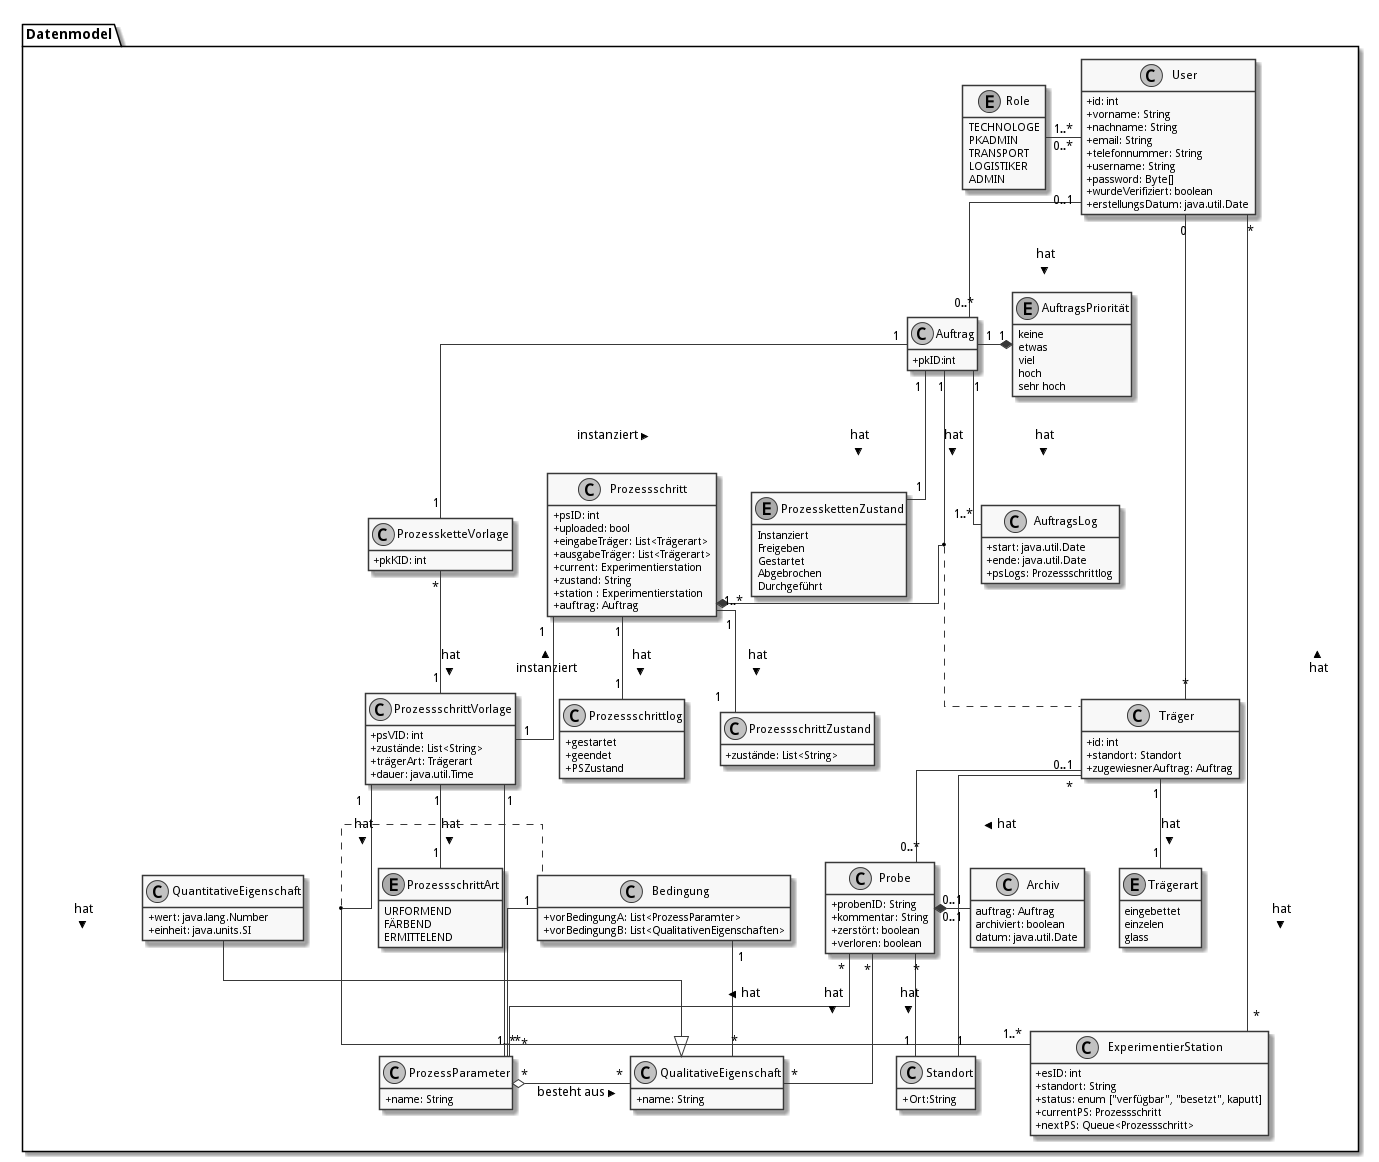

The diagram above was rendered by PlantUML. Its source (embedded in the PNG):
@startuml
skinparam monochrome true
skinparam componentStyle uml2
skinparam linetype ortho
skinparam classAttributeIconSize 0


hide empty members

package Datenmodel {
  enum Role{
  TECHNOLOGE
  PKADMIN
  TRANSPORT
  LOGISTIKER
  ADMIN
}

class User {
  +id: int
  +vorname: String
  +nachname: String
  +email: String
  +telefonnummer: String
  +username: String
  +password: Byte[]
  +wurdeVerifiziert: boolean
  +erstellungsDatum: java.util.Date
}


class Probe {
  +probenID: String
  +kommentar: String
  +zerstört: boolean
  +verloren: boolean
}


class Standort {
  +Ort:String
}

class Träger {
  +id: int
  +standort: Standort
  +zugewiesnerAuftrag: Auftrag
}

enum Trägerart {
  eingebettet
  einzelen
  glass
}

class Archiv {
auftrag: Auftrag
archiviert: boolean
datum: java.util.Date
}

class "QualitativeEigenschaft" as qualE {
  +name: String
}

class "QuantitativeEigenschaft" as quantE {
  +wert: java.lang.Number
  +einheit: java.units.SI
}

class "Prozessschritt" as ps {
  +psID: int
  +uploaded: bool
  +eingabeTräger: List<Trägerart>
  +ausgabeTräger: List<Trägerart>
  +current: Experimentierstation
  +zustand: String
  +station : Experimentierstation
  +auftrag: Auftrag
}

class Prozessschrittlog {
  +gestartet
  +geendet
  +PSZustand
}

class ProzessschrittZustand {
   +zustände: List<String>
}

class "ProzessschrittVorlage" as psV {
  +psVID: int
  +zustände: List<String>
  +trägerArt: Trägerart
  +dauer: java.util.Time
}

enum ProzessschrittArt {
URFORMEND
FÄRBEND
ERMITTELEND
}

 class "ProzessParameter" as pp {
    +name: String
  }


class Auftrag {
  +pkID:int
}

class AuftragsLog {
  +start: java.util.Date
  +ende: java.util.Date
  +psLogs: Prozessschrittlog
}


enum AuftragsPriorität {
keine
etwas
viel
hoch
sehr hoch
}

class "ProzessketteVorlage" as pkV {
    +pkKID: int
}

enum "ProzesskettenZustand" as pkZ {
    Instanziert
    Freigeben
    Gestartet
    Abgebrochen
    Durchgeführt
}

class Bedingung {
  +vorBedingungA: List<ProzessParamter>
  +vorBedingungB: List<QualitativenEigenschaften>
}

class "ExperimentierStation" as es {
  +esID: int
  +standort: String
  +status: enum ["verfügbar", "besetzt", kaputt]
  +currentPS: Prozessschritt
  +nextPS: Queue<Prozessschritt>
}



  User "0..*" -left- "1..*" Role
  User "*" -- "*" es: < hat
  User "0" --  "*" Träger


  User "0..1" -- "0..*" Auftrag: hat >
  Auftrag "1" -* "1" AuftragsPriorität
  Auftrag "1" -* "1..*" ps: hat >
  Auftrag "1"  -- "1..*" AuftragsLog: hat >
  Auftrag "1" -- "1" pkZ: hat >
  Auftrag "1" -- "1" pkV: < instanziert

  (Auftrag, ps) .. Träger


  ps "1" -- "1" psV: < instanziert
  ps "1"-- "1" Prozessschrittlog:  hat >
  ps "1" -- "1" ProzessschrittZustand: hat >


  psV "1" --  "1" ProzessschrittArt: hat >
  psV "1" -- "1..*" pp: hat >
  psV "1" --"1..*" es: hat >

  (psV, es) .. Bedingung

 Träger "1" -- "1" Trägerart: hat >
 Träger "0..1" -- "0..*" Probe: hat >
 Träger "*" -- "1" Standort: hat >

  pkV "*" -- "1" psV: hat >

  Bedingung "1" -- "*" pp
  Bedingung  "1" -- "*" qualE


  Probe "0..1" *- "0..1" Archiv
  Probe "*" -- "1" Standort: hat >
  Probe "*" -- "*" pp: hat >
  Probe "*" -- "*" qualE: hat >

  pp "*" o- "*" qualE: besteht aus >


  quantE --|> qualE

}
@enduml